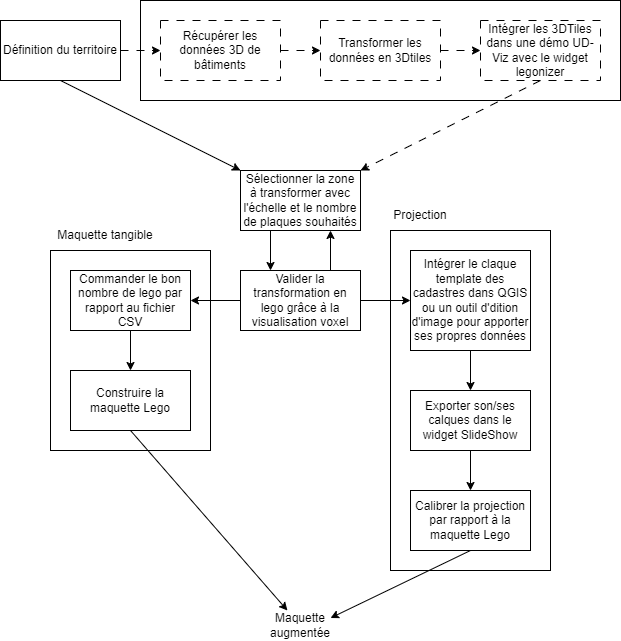

The diagram above was exported from draw.io. Its source (the exported page's mxGraphModel, read from the mxfile embedded in the PNG):
<mxGraphModel dx="941" dy="700" grid="1" gridSize="10" guides="1" tooltips="1" connect="1" arrows="1" fold="1" page="1" pageScale="1" pageWidth="850" pageHeight="1100" math="0" shadow="0">
  <root>
    <mxCell id="0" />
    <mxCell id="1" parent="0" />
    <mxCell id="31" value="" style="rounded=0;whiteSpace=wrap;html=1;" vertex="1" parent="1">
      <mxGeometry x="280" y="210" width="480" height="100" as="geometry" />
    </mxCell>
    <mxCell id="28" value="" style="rounded=0;whiteSpace=wrap;html=1;" vertex="1" parent="1">
      <mxGeometry x="530" y="440" width="160" height="340" as="geometry" />
    </mxCell>
    <mxCell id="27" value="" style="rounded=0;whiteSpace=wrap;html=1;" vertex="1" parent="1">
      <mxGeometry x="190" y="460" width="160" height="200" as="geometry" />
    </mxCell>
    <mxCell id="10" style="edgeStyle=none;html=1;exitX=1;exitY=0.5;exitDx=0;exitDy=0;dashed=1;dashPattern=8 8;" edge="1" parent="1" source="2" target="3">
      <mxGeometry relative="1" as="geometry" />
    </mxCell>
    <mxCell id="16" style="edgeStyle=none;html=1;exitX=0.5;exitY=1;exitDx=0;exitDy=0;" edge="1" parent="1" source="2" target="6">
      <mxGeometry relative="1" as="geometry" />
    </mxCell>
    <mxCell id="2" value="Définition du territoire" style="rounded=0;whiteSpace=wrap;html=1;" vertex="1" parent="1">
      <mxGeometry x="140" y="230" width="120" height="60" as="geometry" />
    </mxCell>
    <mxCell id="14" style="edgeStyle=none;html=1;exitX=1;exitY=0.5;exitDx=0;exitDy=0;dashed=1;dashPattern=8 8;" edge="1" parent="1" source="3" target="4">
      <mxGeometry relative="1" as="geometry" />
    </mxCell>
    <mxCell id="3" value="Récupérer les données 3D de bâtiments" style="rounded=0;whiteSpace=wrap;html=1;dashed=1;dashPattern=8 8;" vertex="1" parent="1">
      <mxGeometry x="300" y="230" width="120" height="60" as="geometry" />
    </mxCell>
    <mxCell id="15" style="edgeStyle=none;html=1;exitX=1;exitY=0.5;exitDx=0;exitDy=0;dashed=1;dashPattern=8 8;" edge="1" parent="1" source="4" target="5">
      <mxGeometry relative="1" as="geometry" />
    </mxCell>
    <mxCell id="4" value="Transformer les données en 3Dtiles" style="rounded=0;whiteSpace=wrap;html=1;dashed=1;dashPattern=8 8;" vertex="1" parent="1">
      <mxGeometry x="460" y="230" width="120" height="60" as="geometry" />
    </mxCell>
    <mxCell id="17" style="edgeStyle=none;html=1;exitX=0.5;exitY=1;exitDx=0;exitDy=0;dashed=1;dashPattern=8 8;" edge="1" parent="1" source="5" target="6">
      <mxGeometry relative="1" as="geometry" />
    </mxCell>
    <mxCell id="5" value="Intégrer les 3DTiles dans une démo UD-Viz avec le widget legonizer" style="rounded=0;whiteSpace=wrap;html=1;dashed=1;dashPattern=8 8;" vertex="1" parent="1">
      <mxGeometry x="620" y="230" width="120" height="60" as="geometry" />
    </mxCell>
    <mxCell id="19" style="edgeStyle=none;html=1;entryX=0.25;entryY=0;entryDx=0;entryDy=0;exitX=0.25;exitY=1;exitDx=0;exitDy=0;" edge="1" parent="1" source="6" target="7">
      <mxGeometry relative="1" as="geometry" />
    </mxCell>
    <mxCell id="6" value="Sélectionner la zone à transformer avec l'échelle et le nombre de plaques souhaités" style="rounded=0;whiteSpace=wrap;html=1;" vertex="1" parent="1">
      <mxGeometry x="380" y="380" width="120" height="60" as="geometry" />
    </mxCell>
    <mxCell id="20" style="edgeStyle=none;html=1;exitX=0.75;exitY=0;exitDx=0;exitDy=0;entryX=0.75;entryY=1;entryDx=0;entryDy=0;" edge="1" parent="1" source="7" target="6">
      <mxGeometry relative="1" as="geometry">
        <mxPoint x="480" y="460" as="targetPoint" />
      </mxGeometry>
    </mxCell>
    <mxCell id="22" style="edgeStyle=none;html=1;" edge="1" parent="1" source="7" target="11">
      <mxGeometry relative="1" as="geometry" />
    </mxCell>
    <mxCell id="23" style="edgeStyle=none;html=1;" edge="1" parent="1" source="7" target="8">
      <mxGeometry relative="1" as="geometry" />
    </mxCell>
    <mxCell id="7" value="Valider la transformation en lego grâce à la visualisation voxel" style="rounded=0;whiteSpace=wrap;html=1;" vertex="1" parent="1">
      <mxGeometry x="380" y="480" width="120" height="60" as="geometry" />
    </mxCell>
    <mxCell id="24" style="edgeStyle=none;html=1;exitX=0.5;exitY=1;exitDx=0;exitDy=0;" edge="1" parent="1" source="8" target="9">
      <mxGeometry relative="1" as="geometry" />
    </mxCell>
    <mxCell id="8" value="Commander le bon nombre de lego par rapport au fichier CSV" style="rounded=0;whiteSpace=wrap;html=1;" vertex="1" parent="1">
      <mxGeometry x="210" y="480" width="120" height="60" as="geometry" />
    </mxCell>
    <mxCell id="34" style="edgeStyle=none;html=1;exitX=0.5;exitY=1;exitDx=0;exitDy=0;" edge="1" parent="1" source="9" target="33">
      <mxGeometry relative="1" as="geometry" />
    </mxCell>
    <mxCell id="9" value="Construire la maquette Lego" style="rounded=0;whiteSpace=wrap;html=1;" vertex="1" parent="1">
      <mxGeometry x="210" y="580" width="120" height="60" as="geometry" />
    </mxCell>
    <mxCell id="25" style="edgeStyle=none;html=1;" edge="1" parent="1" source="11" target="12">
      <mxGeometry relative="1" as="geometry" />
    </mxCell>
    <mxCell id="11" value="Intégrer le claque template des cadastres dans QGIS ou un outil d'dition d'image pour apporter ses propres données" style="rounded=0;whiteSpace=wrap;html=1;" vertex="1" parent="1">
      <mxGeometry x="550" y="460" width="120" height="100" as="geometry" />
    </mxCell>
    <mxCell id="26" style="edgeStyle=none;html=1;" edge="1" parent="1" source="12" target="13">
      <mxGeometry relative="1" as="geometry" />
    </mxCell>
    <mxCell id="12" value="Exporter son/ses calques dans le widget SlideShow" style="rounded=0;whiteSpace=wrap;html=1;" vertex="1" parent="1">
      <mxGeometry x="550" y="600" width="120" height="60" as="geometry" />
    </mxCell>
    <mxCell id="35" style="edgeStyle=none;html=1;exitX=0.5;exitY=1;exitDx=0;exitDy=0;entryX=1;entryY=0.25;entryDx=0;entryDy=0;" edge="1" parent="1" source="13" target="33">
      <mxGeometry relative="1" as="geometry" />
    </mxCell>
    <mxCell id="13" value="Calibrer la projection par rapport à la maquette Lego" style="rounded=0;whiteSpace=wrap;html=1;" vertex="1" parent="1">
      <mxGeometry x="550" y="700" width="120" height="60" as="geometry" />
    </mxCell>
    <mxCell id="29" value="Maquette tangible" style="text;html=1;strokeColor=none;fillColor=none;align=center;verticalAlign=middle;whiteSpace=wrap;rounded=0;" vertex="1" parent="1">
      <mxGeometry x="190" y="430" width="110" height="30" as="geometry" />
    </mxCell>
    <mxCell id="30" value="Projection" style="text;html=1;strokeColor=none;fillColor=none;align=center;verticalAlign=middle;whiteSpace=wrap;rounded=0;" vertex="1" parent="1">
      <mxGeometry x="530" y="410" width="60" height="30" as="geometry" />
    </mxCell>
    <mxCell id="33" value="Maquette augmentée" style="text;html=1;strokeColor=none;fillColor=none;align=center;verticalAlign=middle;whiteSpace=wrap;rounded=0;" vertex="1" parent="1">
      <mxGeometry x="410" y="820" width="60" height="30" as="geometry" />
    </mxCell>
  </root>
</mxGraphModel>